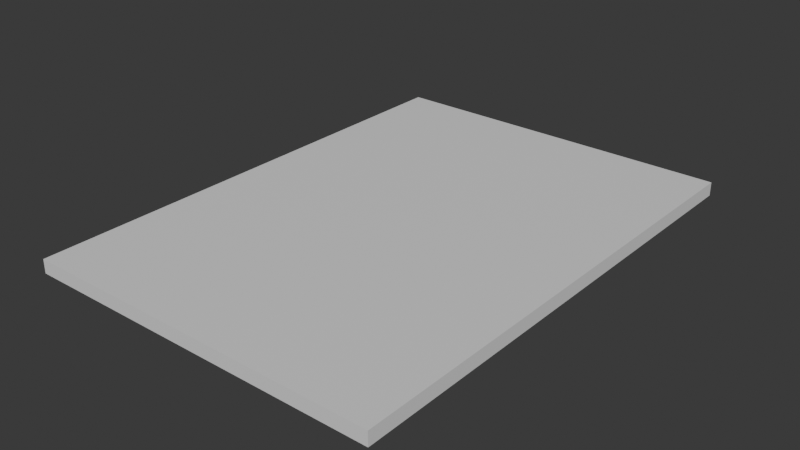 # Source: folder.blend  (saved by Blender 5.3.31; exported with 4.5.12 LTS)
import bpy
from mathutils import Matrix  # noqa: F401  (used for matrix-valued properties, if any)

bpy.ops.wm.read_factory_settings(use_empty=True)
scene = bpy.context.scene
scene.name = 'Scene'

# ---- materials (node trees are filled in below, after node groups)
mat_blockout_grey = bpy.data.materials.new('Blockout grey')
mat_blockout_grey.diffuse_color = (0.68, 0.68, 0.68, 1.0)
mat_blockout_grey.roughness = 1.0

# ---- material node trees
mat_blockout_grey.use_nodes = True; mat_blockout_grey.node_tree.nodes.clear()
_N = mat_blockout_grey.node_tree.nodes; _L = mat_blockout_grey.node_tree.links
n0 = _N.new('ShaderNodeBsdfPrincipled'); n0.name = 'Principled BSDF'; n0.location = (-200, 100)
n0.inputs[10].default_value = 0.005
n1 = _N.new('ShaderNodeOutputMaterial'); n1.name = 'Material Output'; n1.location = (200, 100)
_L.new(n0.outputs[0], n1.inputs[0])
n1.is_active_output = True

# ---- world
world_neutral = bpy.data.worlds.new('Neutral'); scene.world = world_neutral
world_neutral.use_nodes = True; world_neutral.node_tree.nodes.clear()
_N = world_neutral.node_tree.nodes; _L = world_neutral.node_tree.links
n0 = _N.new('ShaderNodeBackground'); n0.name = 'Background'; n0.location = (-200, 100)
n0.inputs[0].default_value = (0.05, 0.05, 0.05, 1.0)
n1 = _N.new('ShaderNodeOutputWorld'); n1.name = 'World Output'; n1.location = (200, 100)
_L.new(n0.outputs[0], n1.inputs[0])
n1.is_active_output = True
world_neutral.color = (0.12, 0.12, 0.12)

# ---- meshes
me_folder_mesh = bpy.data.meshes.new('folder_mesh')
me_folder_mesh.from_pydata([(-0.105, -0.145, 0.0), (-0.105, -0.145, 0.008), (-0.105, 0.145, 0.0), (-0.105, 0.145, 0.008), (0.105, -0.145, 0.0), (0.105, -0.145, 0.008), (0.105, 0.145, 0.0), (0.105, 0.145, 0.008)], [], [(0, 1, 3, 2), (2, 3, 7, 6), (6, 7, 5, 4), (4, 5, 1, 0), (2, 6, 4, 0), (7, 3, 1, 5)])
_uv = me_folder_mesh.uv_layers.new(name='UVMap')
_uv.uv.foreach_set('vector', [0.375, 0.0, 0.625, 0.0, 0.625, 0.25, 0.375, 0.25, 0.375, 0.25, 0.625, 0.25, 0.625, 0.5, 0.375, 0.5, 0.375, 0.5, 0.625, 0.5, 0.625, 0.75, 0.375, 0.75, 0.375, 0.75, 0.625, 0.75, 0.625, 1.0, 0.375, 1.0, 0.125, 0.5, 0.375, 0.5, 0.375, 0.75, 0.125, 0.75, 0.625, 0.5, 0.875, 0.5, 0.875, 0.75, 0.625, 0.75])
me_folder_mesh.materials.append(mat_blockout_grey)
me_folder_mesh.update()

# ---- objects
ob_folder = bpy.data.objects.new('folder', me_folder_mesh)

# ---- transforms, parenting, visibility, modifiers, constraints
ob_folder.location = (0.0, 0.0, 0.0)

# ---- collection membership
scene.collection.objects.link(ob_folder)

# ---- scene / render settings (as saved in the file)
scene.frame_start = 1; scene.frame_end = 250; scene.frame_set(1)
scene.render.engine = 'BLENDER_WORKBENCH'
scene.render.bake_bias = 0.0
scene.render.bake_samples = 0
scene.render.compositor_device = 'GPU'
scene.eevee.use_volume_custom_range = False
scene.eevee.fast_gi_thickness_near = 0.1
scene.eevee.fast_gi_thickness_far = 0.0
scene.eevee.ray_tracing_options.screen_trace_thickness = 0.1
bpy.context.view_layer.update()

# ---- added for rendering (the .blend has no active camera and no usable light): camera, sun
cam_auto = bpy.data.cameras.new('AutoCamera')
cam_auto.lens = 50.0
cam_auto.sensor_width = 36.0
cam_auto.clip_end = 1000.0
ob_auto_camera = bpy.data.objects.new('AutoCamera', cam_auto)
scene.collection.objects.link(ob_auto_camera)
ob_auto_camera.location = (0.33136, -0.397632, 0.269088)
ob_auto_camera.rotation_euler = (1.09748, -7.21219e-08, 0.694738)
scene.camera = ob_auto_camera
light_auto_sun = bpy.data.lights.new('AutoSun', 'SUN')
light_auto_sun.energy = 3.0
light_auto_sun.angle = 0.0523599
ob_auto_sun = bpy.data.objects.new('AutoSun', light_auto_sun)
scene.collection.objects.link(ob_auto_sun)
ob_auto_sun.rotation_euler = (0.872665, 0.174533, 0.523599)
bpy.context.view_layer.update()
